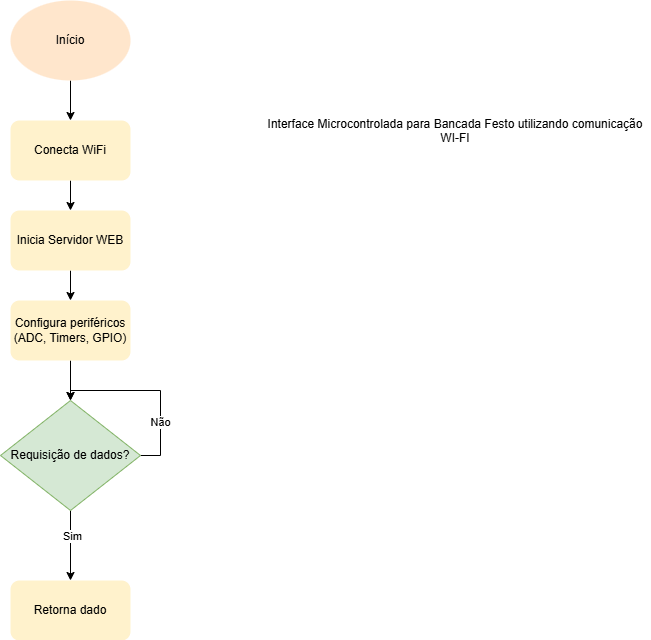

The diagram above was exported from draw.io. Its source (the exported page's mxGraphModel, read from the mxfile embedded in the PNG):
<mxGraphModel dx="1434" dy="1915" grid="1" gridSize="10" guides="1" tooltips="1" connect="1" arrows="1" fold="1" page="1" pageScale="1" pageWidth="827" pageHeight="1169" math="0" shadow="0">
  <root>
    <mxCell id="0" />
    <mxCell id="1" parent="0" />
    <mxCell id="CZbQgG4-b8uz5uyYI5Co-5" style="edgeStyle=orthogonalEdgeStyle;rounded=0;orthogonalLoop=1;jettySize=auto;html=1;exitX=0.5;exitY=1;exitDx=0;exitDy=0;entryX=0.5;entryY=0;entryDx=0;entryDy=0;" parent="1" source="CZbQgG4-b8uz5uyYI5Co-2" target="CZbQgG4-b8uz5uyYI5Co-4" edge="1">
      <mxGeometry relative="1" as="geometry" />
    </mxCell>
    <mxCell id="CZbQgG4-b8uz5uyYI5Co-2" value="&lt;div&gt;Início&lt;/div&gt;" style="ellipse;whiteSpace=wrap;html=1;fillColor=#ffe6cc;strokeColor=none;" parent="1" vertex="1">
      <mxGeometry x="320" y="-120" width="120" height="80" as="geometry" />
    </mxCell>
    <mxCell id="CZbQgG4-b8uz5uyYI5Co-3" value="&lt;div align=&quot;center&quot;&gt;Interface Microcontrolada para Bancada Festo utilizando comunicação WI-FI&lt;/div&gt;&lt;div align=&quot;left&quot;&gt;&lt;br&gt;&lt;/div&gt;&lt;div align=&quot;left&quot;&gt;&lt;br&gt;&lt;/div&gt;" style="text;html=1;whiteSpace=wrap;overflow=hidden;rounded=0;align=center;" parent="1" vertex="1">
      <mxGeometry x="570" y="-10" width="390" height="380" as="geometry" />
    </mxCell>
    <mxCell id="CZbQgG4-b8uz5uyYI5Co-7" value="" style="edgeStyle=orthogonalEdgeStyle;rounded=0;orthogonalLoop=1;jettySize=auto;html=1;" parent="1" source="CZbQgG4-b8uz5uyYI5Co-4" target="CZbQgG4-b8uz5uyYI5Co-6" edge="1">
      <mxGeometry relative="1" as="geometry" />
    </mxCell>
    <mxCell id="CZbQgG4-b8uz5uyYI5Co-4" value="&lt;div&gt;Conecta WiFi&lt;/div&gt;" style="rounded=1;whiteSpace=wrap;html=1;fillColor=#fff2cc;strokeColor=none;" parent="1" vertex="1">
      <mxGeometry x="320" width="120" height="60" as="geometry" />
    </mxCell>
    <mxCell id="CZbQgG4-b8uz5uyYI5Co-10" value="" style="edgeStyle=orthogonalEdgeStyle;rounded=0;orthogonalLoop=1;jettySize=auto;html=1;" parent="1" source="CZbQgG4-b8uz5uyYI5Co-6" target="CZbQgG4-b8uz5uyYI5Co-9" edge="1">
      <mxGeometry relative="1" as="geometry" />
    </mxCell>
    <mxCell id="CZbQgG4-b8uz5uyYI5Co-6" value="&lt;div&gt;Inicia Servidor WEB&lt;/div&gt;" style="rounded=1;whiteSpace=wrap;html=1;fillColor=#fff2cc;strokeColor=none;" parent="1" vertex="1">
      <mxGeometry x="320" y="90" width="120" height="60" as="geometry" />
    </mxCell>
    <mxCell id="CZbQgG4-b8uz5uyYI5Co-15" value="" style="edgeStyle=orthogonalEdgeStyle;rounded=0;orthogonalLoop=1;jettySize=auto;html=1;" parent="1" source="CZbQgG4-b8uz5uyYI5Co-9" target="CZbQgG4-b8uz5uyYI5Co-13" edge="1">
      <mxGeometry relative="1" as="geometry" />
    </mxCell>
    <mxCell id="CZbQgG4-b8uz5uyYI5Co-9" value="&lt;div&gt;Configura periféricos (ADC, Timers, GPIO)&lt;/div&gt;" style="rounded=1;whiteSpace=wrap;html=1;fillColor=#fff2cc;strokeColor=none;" parent="1" vertex="1">
      <mxGeometry x="320" y="180" width="120" height="60" as="geometry" />
    </mxCell>
    <mxCell id="CZbQgG4-b8uz5uyYI5Co-17" value="" style="edgeStyle=orthogonalEdgeStyle;rounded=0;orthogonalLoop=1;jettySize=auto;html=1;" parent="1" source="CZbQgG4-b8uz5uyYI5Co-13" target="CZbQgG4-b8uz5uyYI5Co-16" edge="1">
      <mxGeometry relative="1" as="geometry" />
    </mxCell>
    <mxCell id="CZbQgG4-b8uz5uyYI5Co-21" value="&lt;div&gt;Sim&lt;/div&gt;" style="edgeLabel;html=1;align=center;verticalAlign=middle;resizable=0;points=[];" parent="CZbQgG4-b8uz5uyYI5Co-17" vertex="1" connectable="0">
      <mxGeometry x="-0.2946" y="1" relative="1" as="geometry">
        <mxPoint as="offset" />
      </mxGeometry>
    </mxCell>
    <mxCell id="CZbQgG4-b8uz5uyYI5Co-20" style="edgeStyle=orthogonalEdgeStyle;rounded=0;orthogonalLoop=1;jettySize=auto;html=1;exitX=1;exitY=0.5;exitDx=0;exitDy=0;entryX=0.5;entryY=0;entryDx=0;entryDy=0;" parent="1" source="CZbQgG4-b8uz5uyYI5Co-13" target="CZbQgG4-b8uz5uyYI5Co-13" edge="1">
      <mxGeometry relative="1" as="geometry">
        <mxPoint x="460" y="290" as="targetPoint" />
        <Array as="points">
          <mxPoint x="470" y="335" />
          <mxPoint x="470" y="270" />
          <mxPoint x="380" y="270" />
        </Array>
      </mxGeometry>
    </mxCell>
    <mxCell id="CZbQgG4-b8uz5uyYI5Co-22" value="Não" style="edgeLabel;html=1;align=center;verticalAlign=middle;resizable=0;points=[];" parent="CZbQgG4-b8uz5uyYI5Co-20" vertex="1" connectable="0">
      <mxGeometry x="-0.4148" y="1" relative="1" as="geometry">
        <mxPoint as="offset" />
      </mxGeometry>
    </mxCell>
    <mxCell id="CZbQgG4-b8uz5uyYI5Co-13" value="&lt;div&gt;Requisição de dados?&lt;/div&gt;" style="rhombus;whiteSpace=wrap;html=1;fillColor=#d5e8d4;strokeColor=#82b366;" parent="1" vertex="1">
      <mxGeometry x="310" y="280" width="140" height="110" as="geometry" />
    </mxCell>
    <mxCell id="CZbQgG4-b8uz5uyYI5Co-16" value="&lt;div&gt;Retorna dado&lt;/div&gt;" style="rounded=1;whiteSpace=wrap;html=1;fillColor=#fff2cc;strokeColor=none;" parent="1" vertex="1">
      <mxGeometry x="320" y="460" width="120" height="60" as="geometry" />
    </mxCell>
  </root>
</mxGraphModel>